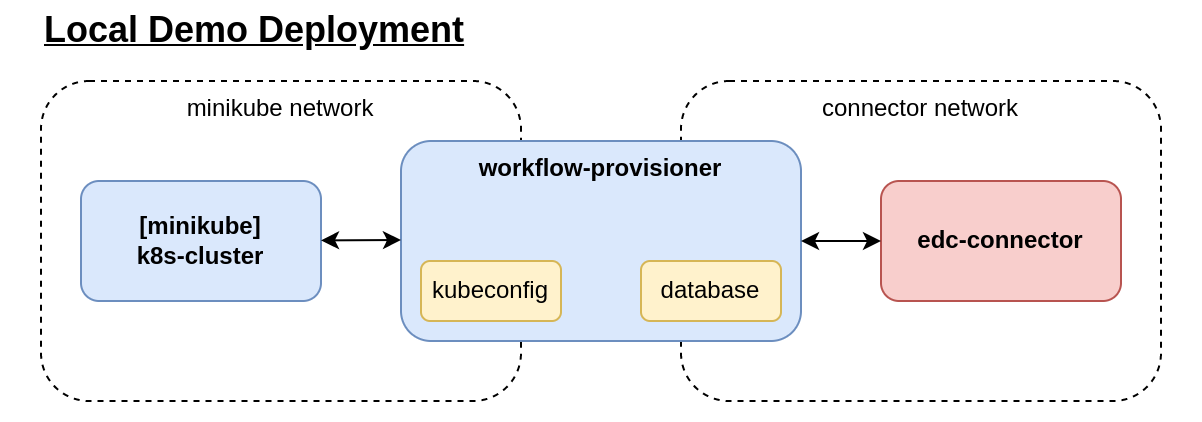

The diagram above was exported from draw.io. Its source (the exported page's mxGraphModel, read from the mxfile embedded in the PNG):
<mxGraphModel dx="282" dy="499" grid="1" gridSize="10" guides="1" tooltips="1" connect="1" arrows="1" fold="1" page="1" pageScale="1" pageWidth="850" pageHeight="1100" background="#ffffff" math="0" shadow="0">
  <root>
    <mxCell id="0" />
    <mxCell id="1" parent="0" />
    <mxCell id="9" value="connector network" style="rounded=1;whiteSpace=wrap;html=1;fillColor=none;dashed=1;verticalAlign=top;" parent="1" vertex="1">
      <mxGeometry x="420" y="150" width="240" height="160" as="geometry" />
    </mxCell>
    <mxCell id="8" value="minikube network" style="rounded=1;whiteSpace=wrap;html=1;fillColor=none;dashed=1;verticalAlign=top;" parent="1" vertex="1">
      <mxGeometry x="100" y="150" width="240" height="160" as="geometry" />
    </mxCell>
    <mxCell id="2" value="[minikube]&lt;br&gt;k8s-cluster" style="rounded=1;whiteSpace=wrap;html=1;fillColor=#dae8fc;strokeColor=#6c8ebf;verticalAlign=middle;fontStyle=1;" parent="1" vertex="1">
      <mxGeometry x="120" y="200" width="120" height="60" as="geometry" />
    </mxCell>
    <mxCell id="3" value="workflow-provisioner" style="rounded=1;whiteSpace=wrap;html=1;verticalAlign=top;fontStyle=1;fillColor=#dae8fc;strokeColor=#6c8ebf;" parent="1" vertex="1">
      <mxGeometry x="280" y="180" width="200" height="100" as="geometry" />
    </mxCell>
    <mxCell id="4" value="edc-connector" style="rounded=1;whiteSpace=wrap;html=1;fillColor=#f8cecc;strokeColor=#b85450;verticalAlign=middle;fontStyle=1;" parent="1" vertex="1">
      <mxGeometry x="520" y="200" width="120" height="60" as="geometry" />
    </mxCell>
    <mxCell id="5" value="kubeconfig" style="rounded=1;whiteSpace=wrap;html=1;fillColor=#fff2cc;strokeColor=#d6b656;" parent="1" vertex="1">
      <mxGeometry x="290" y="240" width="70" height="30" as="geometry" />
    </mxCell>
    <mxCell id="7" value="database" style="rounded=1;whiteSpace=wrap;html=1;fillColor=#fff2cc;strokeColor=#d6b656;" parent="1" vertex="1">
      <mxGeometry x="400" y="240" width="70" height="30" as="geometry" />
    </mxCell>
    <mxCell id="10" value="" style="endArrow=classic;startArrow=classic;html=1;" parent="1" target="4" edge="1">
      <mxGeometry width="50" height="50" relative="1" as="geometry">
        <mxPoint x="480" y="230" as="sourcePoint" />
        <mxPoint x="450" y="200" as="targetPoint" />
      </mxGeometry>
    </mxCell>
    <mxCell id="11" value="" style="endArrow=classic;startArrow=classic;html=1;" parent="1" source="2" edge="1">
      <mxGeometry width="50" height="50" relative="1" as="geometry">
        <mxPoint x="200" y="229.5" as="sourcePoint" />
        <mxPoint x="280" y="229.5" as="targetPoint" />
      </mxGeometry>
    </mxCell>
    <mxCell id="12" value="Local Demo Deployment" style="text;html=1;strokeColor=none;fillColor=none;align=left;verticalAlign=middle;rounded=0;fontSize=18;fontStyle=5" parent="1" vertex="1">
      <mxGeometry x="100" y="110" width="250" height="30" as="geometry" />
    </mxCell>
    <mxCell id="13" value="" style="rounded=1;whiteSpace=wrap;html=1;fillColor=none;strokeColor=none;" vertex="1" parent="1">
      <mxGeometry x="80" y="110" width="600" height="210" as="geometry" />
    </mxCell>
  </root>
</mxGraphModel>